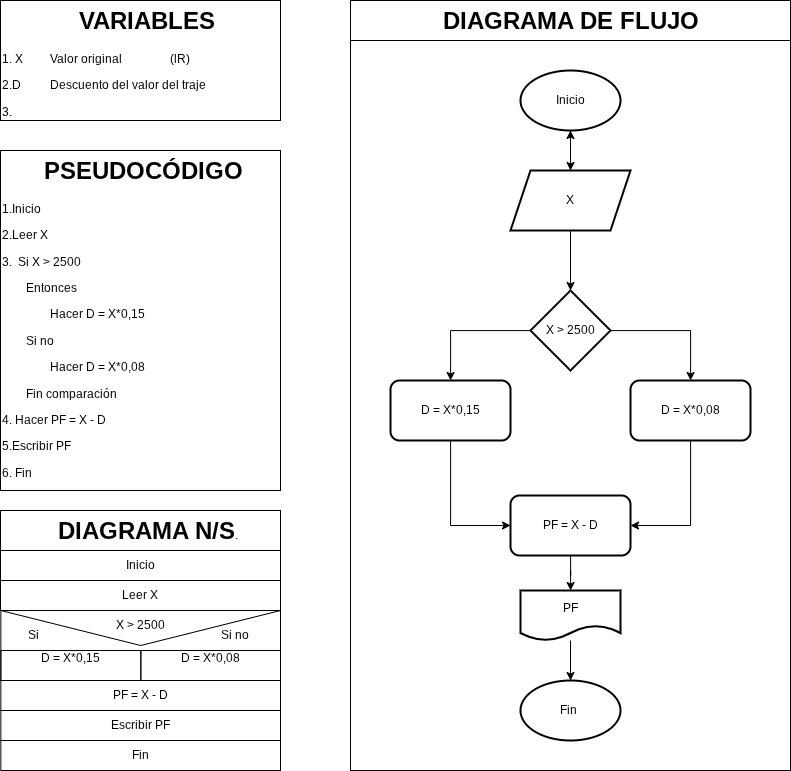

The diagram above was exported from draw.io. Its source (the exported page's mxGraphModel, read from the mxfile embedded in the PNG):
<mxGraphModel dx="1507" dy="845" grid="1" gridSize="10" guides="1" tooltips="1" connect="1" arrows="1" fold="1" page="1" pageScale="1" pageWidth="827" pageHeight="1169" math="0" shadow="0">
  <root>
    <mxCell id="0" />
    <mxCell id="1" parent="0" />
    <mxCell id="lJb9l0v8kcGbj9Y823oR-1" parent="1" style="shape=message;html=1;html=1;outlineConnect=0;labelPosition=center;verticalLabelPosition=bottom;align=center;verticalAlign=top;rotation=0;fillColor=none;" value="" vertex="1">
      <mxGeometry height="70" width="279.65" x="10.35" y="620" as="geometry" />
    </mxCell>
    <mxCell id="lJb9l0v8kcGbj9Y823oR-2" parent="1" style="text;html=1;whiteSpace=wrap;overflow=hidden;rounded=0;perimeterSpacing=1;strokeColor=default;" value="&lt;h1 style=&quot;text-align: center; margin-top: 0px;&quot;&gt;&amp;nbsp; &amp;nbsp; &amp;nbsp; PSEUDOCÓDIGO&lt;/h1&gt;&lt;p&gt;1.Inicio&lt;/p&gt;&lt;p&gt;2.Leer X&lt;/p&gt;&lt;p&gt;3.&amp;nbsp; Si X &amp;gt; 2500&lt;/p&gt;&lt;p&gt;&lt;span style=&quot;white-space: pre;&quot;&gt;&#09;&lt;/span&gt;Entonces&lt;br&gt;&lt;/p&gt;&lt;p&gt;&lt;span style=&quot;white-space: pre;&quot;&gt;&#09;&lt;/span&gt;&lt;span style=&quot;white-space: pre;&quot;&gt;&#09;&lt;/span&gt;Hacer D = X*0,15&lt;br&gt;&lt;/p&gt;&lt;p&gt;&lt;span style=&quot;white-space: pre;&quot;&gt;&#09;&lt;/span&gt;Si no&lt;/p&gt;&lt;p&gt;&lt;span style=&quot;white-space: pre;&quot;&gt;&#09;&lt;/span&gt;&lt;span style=&quot;white-space: pre;&quot;&gt;&#09;&lt;/span&gt;Hacer D = X*0,08&lt;br&gt;&lt;/p&gt;&lt;p&gt;&lt;span style=&quot;white-space: pre;&quot;&gt;&#09;&lt;/span&gt;Fin comparación&lt;br&gt;&lt;/p&gt;&lt;p&gt;4. Hacer PF = X - D&lt;/p&gt;&lt;p&gt;5.Escribir PF&lt;/p&gt;&lt;p&gt;6. Fin&lt;/p&gt;&lt;p&gt;&lt;br&gt;&lt;/p&gt;" vertex="1">
      <mxGeometry height="340" width="280" x="10" y="160" as="geometry" />
    </mxCell>
    <mxCell id="lJb9l0v8kcGbj9Y823oR-3" parent="1" style="text;html=1;whiteSpace=wrap;overflow=hidden;rounded=0;perimeterSpacing=1;strokeColor=default;" value="&lt;h1 style=&quot;text-align: center; margin-top: 0px;&quot;&gt;&amp;nbsp; &amp;nbsp; &amp;nbsp; &amp;nbsp; &amp;nbsp; &amp;nbsp;VARIABLES&lt;/h1&gt;&lt;p&gt;1. X&lt;span style=&quot;white-space: pre;&quot;&gt;&#09;&lt;/span&gt;&lt;span style=&quot;white-space: pre;&quot;&gt;&#09;&lt;/span&gt;Valor original&lt;span style=&quot;white-space: pre;&quot;&gt;&#09;&lt;/span&gt;&lt;span style=&quot;white-space: pre;&quot;&gt;&#09;&lt;/span&gt;(lR)&lt;/p&gt;&lt;p&gt;2.D&lt;span style=&quot;white-space: pre;&quot;&gt;&#09;&lt;/span&gt;&lt;span style=&quot;white-space: pre;&quot;&gt;&#09;&lt;/span&gt;Descuento del valor del traje&lt;/p&gt;&lt;p&gt;3.&lt;/p&gt;&lt;p&gt;4.&lt;/p&gt;&lt;p&gt;5.&lt;/p&gt;&lt;p&gt;&lt;br&gt;&lt;/p&gt;" vertex="1">
      <mxGeometry height="120" width="280" x="10" y="10" as="geometry" />
    </mxCell>
    <mxCell id="lJb9l0v8kcGbj9Y823oR-4" parent="1" style="text;html=1;whiteSpace=wrap;overflow=hidden;rounded=0;perimeterSpacing=1;strokeColor=default;" value="&lt;h1 style=&quot;text-align: center; margin-top: 0px;&quot;&gt;&amp;nbsp; &amp;nbsp; &amp;nbsp; &amp;nbsp; DIAGRAMA N/S&lt;span style=&quot;background-color: transparent; color: light-dark(rgb(0, 0, 0), rgb(255, 255, 255)); font-size: 12px; font-weight: normal; text-align: left;&quot;&gt;.&lt;/span&gt;&lt;/h1&gt;&lt;p&gt;&lt;br&gt;&lt;/p&gt;" vertex="1">
      <mxGeometry height="40" width="280" x="10" y="520" as="geometry" />
    </mxCell>
    <mxCell id="lJb9l0v8kcGbj9Y823oR-5" parent="1" style="rounded=0;whiteSpace=wrap;html=1;fillColor=none;" value="Inicio" vertex="1">
      <mxGeometry height="30" width="280" x="10" y="560" as="geometry" />
    </mxCell>
    <mxCell id="lJb9l0v8kcGbj9Y823oR-6" parent="1" style="rounded=0;whiteSpace=wrap;html=1;fillColor=none;" value="Leer X" vertex="1">
      <mxGeometry height="30" width="280" x="10" y="590" as="geometry" />
    </mxCell>
    <mxCell id="lJb9l0v8kcGbj9Y823oR-7" parent="1" style="rounded=0;whiteSpace=wrap;html=1;fillColor=none;" value="PF = X - D" vertex="1">
      <mxGeometry height="30" width="279.65" x="10.35" y="690" as="geometry" />
    </mxCell>
    <mxCell id="lJb9l0v8kcGbj9Y823oR-8" parent="1" style="rounded=0;whiteSpace=wrap;html=1;fillColor=none;" value="Escribir PF" vertex="1">
      <mxGeometry height="30" width="279.65" x="10.35" y="720" as="geometry" />
    </mxCell>
    <mxCell id="lJb9l0v8kcGbj9Y823oR-9" parent="1" style="rounded=0;whiteSpace=wrap;html=1;fillColor=none;" value="Fin" vertex="1">
      <mxGeometry height="30" width="279.65" x="10.35" y="750" as="geometry" />
    </mxCell>
    <mxCell id="lJb9l0v8kcGbj9Y823oR-10" parent="1" style="rounded=0;whiteSpace=wrap;html=1;fillColor=none;" value="&lt;p style=&quot;text-align: left;&quot;&gt;D = X*0,15&lt;br&gt;&lt;/p&gt;&lt;div&gt;&lt;br&gt;&lt;/div&gt;" vertex="1">
      <mxGeometry height="30" width="140" x="10.350000000000023" y="660" as="geometry" />
    </mxCell>
    <mxCell id="lJb9l0v8kcGbj9Y823oR-11" parent="1" style="rounded=0;whiteSpace=wrap;html=1;fillColor=none;" value="&lt;p style=&quot;text-align: left;&quot;&gt;D = X*0,08&lt;br&gt;&lt;/p&gt;&lt;div&gt;&lt;br&gt;&lt;/div&gt;" vertex="1">
      <mxGeometry height="30" width="139.65" x="150.35" y="660" as="geometry" />
    </mxCell>
    <mxCell id="lJb9l0v8kcGbj9Y823oR-12" parent="1" style="text;html=1;whiteSpace=wrap;strokeColor=none;fillColor=none;align=center;verticalAlign=middle;rounded=0;autosize=1;resizable=0;" value="X &amp;gt; 2500" vertex="1">
      <mxGeometry height="30" width="70" x="115" y="620" as="geometry" />
    </mxCell>
    <mxCell id="lJb9l0v8kcGbj9Y823oR-13" parent="1" style="text;html=1;whiteSpace=wrap;overflow=hidden;rounded=0;perimeterSpacing=1;strokeColor=default;" value="&lt;h1 style=&quot;text-align: center; margin-top: 0px;&quot;&gt;&amp;nbsp; &amp;nbsp; &amp;nbsp; &amp;nbsp; &amp;nbsp; &amp;nbsp; &amp;nbsp;DIAGRAMA DE FLUJO&lt;/h1&gt;&lt;p&gt;&lt;br&gt;&lt;/p&gt;" vertex="1">
      <mxGeometry height="40" width="440" x="360" y="10" as="geometry" />
    </mxCell>
    <mxCell id="lJb9l0v8kcGbj9Y823oR-14" parent="1" style="rounded=0;whiteSpace=wrap;html=1;fillColor=none;" value="" vertex="1">
      <mxGeometry height="730" width="440" x="360" y="50" as="geometry" />
    </mxCell>
    <mxCell id="lJb9l0v8kcGbj9Y823oR-19" edge="1" parent="1" source="lJb9l0v8kcGbj9Y823oR-15" style="edgeStyle=orthogonalEdgeStyle;rounded=0;orthogonalLoop=1;jettySize=auto;html=1;" target="lJb9l0v8kcGbj9Y823oR-18" value="">
      <mxGeometry relative="1" as="geometry" />
    </mxCell>
    <mxCell id="lJb9l0v8kcGbj9Y823oR-15" parent="1" style="strokeWidth=2;html=1;shape=mxgraph.flowchart.start_1;whiteSpace=wrap;" value="Inicio" vertex="1">
      <mxGeometry height="60" width="100" x="530" y="80" as="geometry" />
    </mxCell>
    <mxCell id="lJb9l0v8kcGbj9Y823oR-21" edge="1" parent="1" source="lJb9l0v8kcGbj9Y823oR-18" style="edgeStyle=orthogonalEdgeStyle;rounded=0;orthogonalLoop=1;jettySize=auto;html=1;" target="lJb9l0v8kcGbj9Y823oR-20" value="">
      <mxGeometry relative="1" as="geometry" />
    </mxCell>
    <mxCell id="lJb9l0v8kcGbj9Y823oR-32" edge="1" parent="1" source="lJb9l0v8kcGbj9Y823oR-18" style="edgeStyle=orthogonalEdgeStyle;rounded=0;orthogonalLoop=1;jettySize=auto;html=1;" target="lJb9l0v8kcGbj9Y823oR-15" value="">
      <mxGeometry relative="1" as="geometry" />
    </mxCell>
    <mxCell id="lJb9l0v8kcGbj9Y823oR-18" parent="1" style="shape=parallelogram;perimeter=parallelogramPerimeter;whiteSpace=wrap;html=1;fixedSize=1;strokeWidth=2;" value="X" vertex="1">
      <mxGeometry height="60" width="120" x="520" y="180" as="geometry" />
    </mxCell>
    <mxCell id="lJb9l0v8kcGbj9Y823oR-23" edge="1" parent="1" source="lJb9l0v8kcGbj9Y823oR-20" style="edgeStyle=orthogonalEdgeStyle;rounded=0;orthogonalLoop=1;jettySize=auto;html=1;" target="lJb9l0v8kcGbj9Y823oR-22" value="">
      <mxGeometry relative="1" as="geometry" />
    </mxCell>
    <mxCell id="lJb9l0v8kcGbj9Y823oR-25" edge="1" parent="1" source="lJb9l0v8kcGbj9Y823oR-20" style="edgeStyle=orthogonalEdgeStyle;rounded=0;orthogonalLoop=1;jettySize=auto;html=1;" target="lJb9l0v8kcGbj9Y823oR-24" value="">
      <mxGeometry relative="1" as="geometry" />
    </mxCell>
    <mxCell id="lJb9l0v8kcGbj9Y823oR-20" parent="1" style="rhombus;whiteSpace=wrap;html=1;strokeWidth=2;" value="X &amp;gt; 2500" vertex="1">
      <mxGeometry height="80" width="80" x="540" y="300" as="geometry" />
    </mxCell>
    <mxCell id="lJb9l0v8kcGbj9Y823oR-28" edge="1" parent="1" source="lJb9l0v8kcGbj9Y823oR-22" style="edgeStyle=orthogonalEdgeStyle;rounded=0;orthogonalLoop=1;jettySize=auto;html=1;entryX=0;entryY=0.5;entryDx=0;entryDy=0;" target="lJb9l0v8kcGbj9Y823oR-26">
      <mxGeometry relative="1" as="geometry" />
    </mxCell>
    <mxCell id="lJb9l0v8kcGbj9Y823oR-22" parent="1" style="rounded=1;whiteSpace=wrap;html=1;strokeWidth=2;" value="D = X*0,15" vertex="1">
      <mxGeometry height="60" width="120" x="400" y="390" as="geometry" />
    </mxCell>
    <mxCell id="lJb9l0v8kcGbj9Y823oR-29" edge="1" parent="1" source="lJb9l0v8kcGbj9Y823oR-24" style="edgeStyle=orthogonalEdgeStyle;rounded=0;orthogonalLoop=1;jettySize=auto;html=1;entryX=1;entryY=0.5;entryDx=0;entryDy=0;" target="lJb9l0v8kcGbj9Y823oR-26">
      <mxGeometry relative="1" as="geometry" />
    </mxCell>
    <mxCell id="lJb9l0v8kcGbj9Y823oR-24" parent="1" style="rounded=1;whiteSpace=wrap;html=1;strokeWidth=2;" value="D = X*0,08" vertex="1">
      <mxGeometry height="60" width="120" x="640" y="390" as="geometry" />
    </mxCell>
    <mxCell id="lJb9l0v8kcGbj9Y823oR-31" edge="1" parent="1" source="lJb9l0v8kcGbj9Y823oR-26" style="edgeStyle=orthogonalEdgeStyle;rounded=0;orthogonalLoop=1;jettySize=auto;html=1;" target="lJb9l0v8kcGbj9Y823oR-30" value="">
      <mxGeometry relative="1" as="geometry" />
    </mxCell>
    <mxCell id="lJb9l0v8kcGbj9Y823oR-26" parent="1" style="rounded=1;whiteSpace=wrap;html=1;strokeWidth=2;" value="PF = X - D" vertex="1">
      <mxGeometry height="60" width="120" x="520" y="505" as="geometry" />
    </mxCell>
    <mxCell id="lJb9l0v8kcGbj9Y823oR-34" edge="1" parent="1" source="lJb9l0v8kcGbj9Y823oR-30" style="edgeStyle=orthogonalEdgeStyle;rounded=0;orthogonalLoop=1;jettySize=auto;html=1;" target="lJb9l0v8kcGbj9Y823oR-33" value="">
      <mxGeometry relative="1" as="geometry" />
    </mxCell>
    <mxCell id="lJb9l0v8kcGbj9Y823oR-30" parent="1" style="shape=document;whiteSpace=wrap;html=1;boundedLbl=1;rounded=1;strokeWidth=2;" value="PF" vertex="1">
      <mxGeometry height="50" width="100" x="530" y="600" as="geometry" />
    </mxCell>
    <mxCell id="lJb9l0v8kcGbj9Y823oR-33" parent="1" style="strokeWidth=2;html=1;shape=mxgraph.flowchart.start_1;whiteSpace=wrap;" value="Fin&amp;nbsp;" vertex="1">
      <mxGeometry height="60" width="100" x="530" y="690" as="geometry" />
    </mxCell>
    <mxCell id="lJb9l0v8kcGbj9Y823oR-37" parent="1" style="text;html=1;whiteSpace=wrap;strokeColor=none;fillColor=none;align=center;verticalAlign=middle;rounded=0;autosize=1;resizable=0;" value="Si no" vertex="1">
      <mxGeometry height="30" width="50" x="220" y="630" as="geometry" />
    </mxCell>
    <mxCell id="lJb9l0v8kcGbj9Y823oR-38" parent="1" style="text;html=1;whiteSpace=wrap;strokeColor=none;fillColor=none;align=center;verticalAlign=middle;rounded=0;autosize=1;resizable=0;" value="Si&amp;nbsp;" vertex="1">
      <mxGeometry height="30" width="40" x="25" y="630" as="geometry" />
    </mxCell>
  </root>
</mxGraphModel>